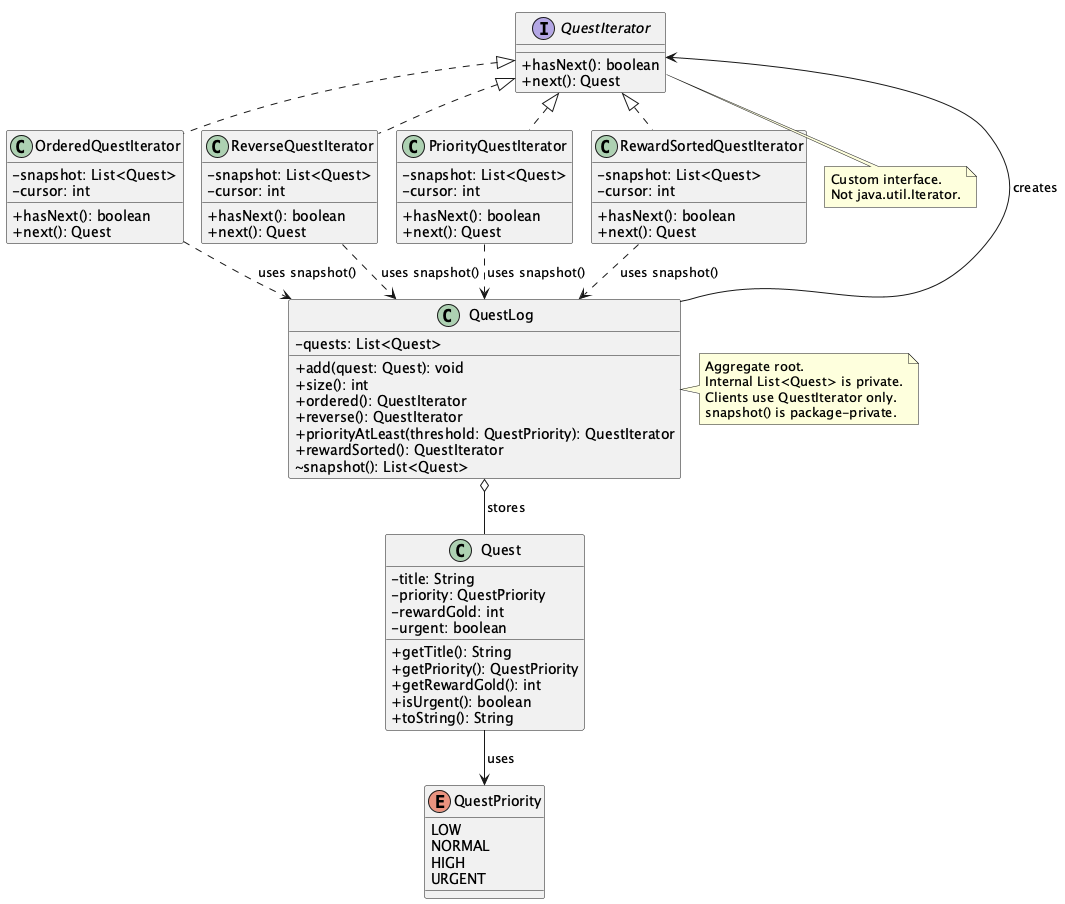

The diagram above was rendered by PlantUML. Its source (embedded in the PNG):
@startuml Iterator Pattern
!pragma layout smetana

skinparam classAttributeIconSize 0
skinparam shadowing false

interface QuestIterator {
    + hasNext(): boolean
    + next(): Quest
}

class Quest {
    - title: String
    - priority: QuestPriority
    - rewardGold: int
    - urgent: boolean
    + getTitle(): String
    + getPriority(): QuestPriority
    + getRewardGold(): int
    + isUrgent(): boolean
    + toString(): String
}

enum QuestPriority {
    LOW
    NORMAL
    HIGH
    URGENT
}

class QuestLog {
    - quests: List<Quest>
    + add(quest: Quest): void
    + size(): int
    + ordered(): QuestIterator
    + reverse(): QuestIterator
    + priorityAtLeast(threshold: QuestPriority): QuestIterator
    + rewardSorted(): QuestIterator
    ~ snapshot(): List<Quest>
}

class OrderedQuestIterator {
    - snapshot: List<Quest>
    - cursor: int
    + hasNext(): boolean
    + next(): Quest
}

class ReverseQuestIterator {
    - snapshot: List<Quest>
    - cursor: int
    + hasNext(): boolean
    + next(): Quest
}

class PriorityQuestIterator {
    - snapshot: List<Quest>
    - cursor: int
    + hasNext(): boolean
    + next(): Quest
}

class RewardSortedQuestIterator {
    - snapshot: List<Quest>
    - cursor: int
    + hasNext(): boolean
    + next(): Quest
}

QuestIterator <|.. OrderedQuestIterator
QuestIterator <|.. ReverseQuestIterator
QuestIterator <|.. PriorityQuestIterator
QuestIterator <|.. RewardSortedQuestIterator

QuestLog --> QuestIterator : creates
QuestLog o-- Quest : stores
Quest --> QuestPriority : uses

OrderedQuestIterator ..> QuestLog : uses snapshot()
ReverseQuestIterator ..> QuestLog : uses snapshot()
PriorityQuestIterator ..> QuestLog : uses snapshot()
RewardSortedQuestIterator ..> QuestLog : uses snapshot()

note right of QuestLog
  Aggregate root.
  Internal List<Quest> is private.
  Clients use QuestIterator only.
  snapshot() is package-private.
end note

note bottom of QuestIterator
  Custom interface.
  Not java.util.Iterator.
end note

@enduml